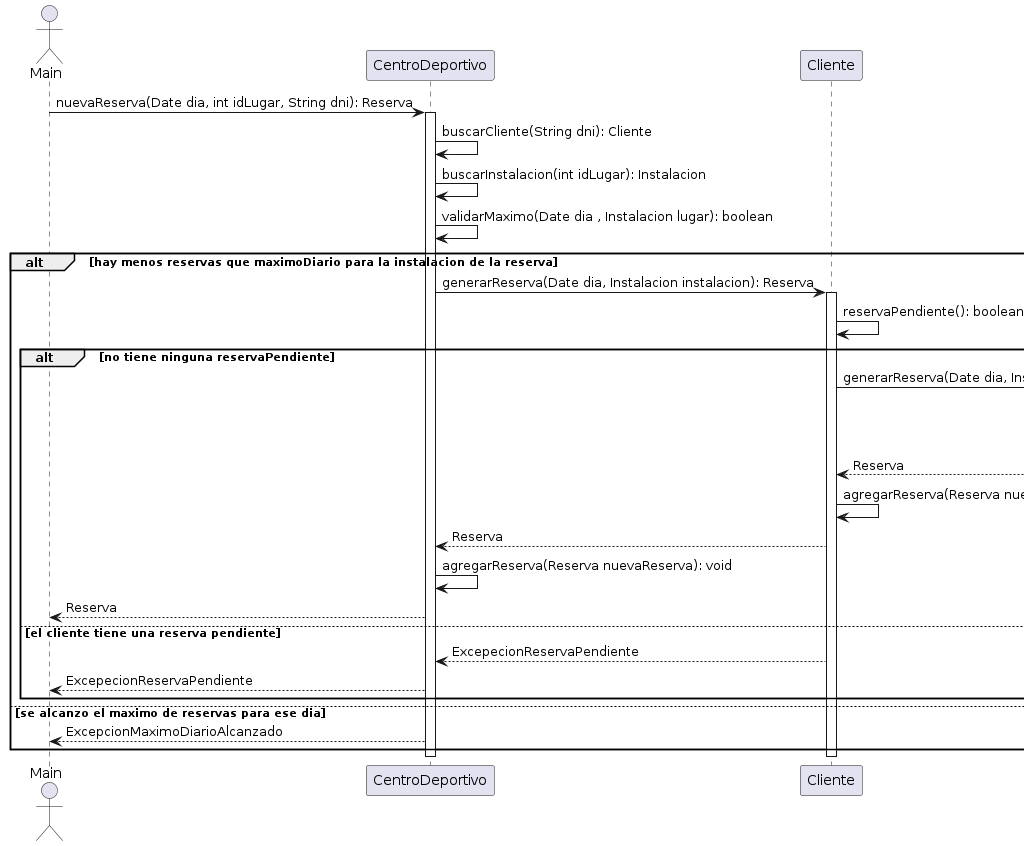

The diagram above was rendered by PlantUML. Its source (embedded in the PNG):
@startuml
actor Main
Main -> CentroDeportivo: nuevaReserva(Date dia, int idLugar, String dni): Reserva
activate CentroDeportivo
CentroDeportivo -> CentroDeportivo: buscarCliente(String dni): Cliente
CentroDeportivo -> CentroDeportivo: buscarInstalacion(int idLugar): Instalacion
CentroDeportivo -> CentroDeportivo: validarMaximo(Date dia , Instalacion lugar): boolean
alt hay menos reservas que maximoDiario para la instalacion de la reserva
  CentroDeportivo -> Cliente: generarReserva(Date dia, Instalacion instalacion): Reserva
  activate Cliente
  Cliente -> Cliente: reservaPendiente(): boolean
  alt no tiene ninguna reservaPendiente
    Cliente -> Reserva: generarReserva(Date dia, Instalacion instalacion, Cliente cliente): Reserva
    activate Reserva
    Reserva -> Instalacion: calcularPrecio() : double
    activate Instalacion
    Instalacion --> Reserva: double
    deactivate Instalacion
    Reserva --> Cliente : Reserva
    deactivate Reserva
    Cliente -> Cliente : agregarReserva(Reserva nuevaReserva): void
    Cliente --> CentroDeportivo : Reserva
    CentroDeportivo -> CentroDeportivo: agregarReserva(Reserva nuevaReserva): void
    CentroDeportivo --> Main: Reserva
  else el cliente tiene una reserva pendiente
    Cliente --> CentroDeportivo : ExcepecionReservaPendiente 
    CentroDeportivo --> Main : ExcepecionReservaPendiente 
  end
else se alcanzo el maximo de reservas para ese dia
  CentroDeportivo --> Main: ExcepcionMaximoDiarioAlcanzado
end
deactivate Cliente
deactivate CentroDeportivo
@enduml